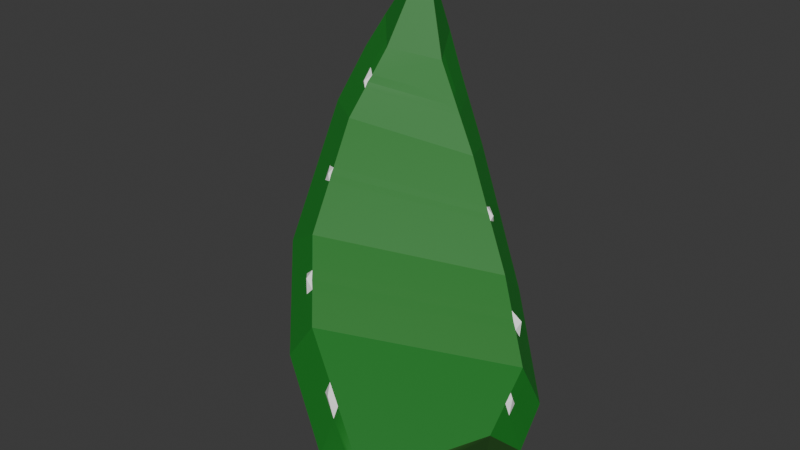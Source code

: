# Source: Leaf.blend  (saved by Blender 4.0.36; exported with 4.5.12 LTS)
import bpy
from mathutils import Matrix  # noqa: F401  (used for matrix-valued properties, if any)

bpy.ops.wm.read_factory_settings(use_empty=True)
scene = bpy.context.scene
scene.name = 'Scene'

# ---- collections
col_collection = bpy.data.collections.new('Collection'); scene.collection.children.link(col_collection)

# ---- materials (node trees are filled in below, after node groups)
mat_aloe_body = bpy.data.materials.new('Aloe_body')
mat_aloe_body.use_transparent_shadow = False
mat_aloe_body.diffuse_color = (0.02029, 0.09531, 0.0137, 1.0)
mat_aloe_leaves = bpy.data.materials.new('Aloe_leaves')
mat_aloe_leaves.use_transparent_shadow = False
mat_aloe_leaves.diffuse_color = (0.01123, 0.1916, 0.01709, 1.0)
mat_aloe_spike = bpy.data.materials.new('Aloe_spike')
mat_aloe_spike.use_transparent_shadow = False
mat_aloe_spike.diffuse_color = (1.0, 1.0, 1.0, 1.0)

# ---- material node trees
mat_aloe_body.use_nodes = True; mat_aloe_body.node_tree.nodes.clear()
_N = mat_aloe_body.node_tree.nodes; _L = mat_aloe_body.node_tree.links
n0 = _N.new('ShaderNodeBsdfPrincipled'); n0.name = 'Principled BSDF'; n0.location = (10, 300)
n0.inputs[0].default_value = (0.02029, 0.09531, 0.0137, 1.0)
n0.inputs[2].default_value = 0.6
n1 = _N.new('ShaderNodeOutputMaterial'); n1.name = 'Material Output'; n1.location = (320, 270)
_L.new(n0.outputs[0], n1.inputs[0])
n1.is_active_output = True
mat_aloe_leaves.use_nodes = True; mat_aloe_leaves.node_tree.nodes.clear()
_N = mat_aloe_leaves.node_tree.nodes; _L = mat_aloe_leaves.node_tree.links
n0 = _N.new('ShaderNodeBsdfPrincipled'); n0.name = 'Principled BSDF'; n0.location = (10, 300)
n0.inputs[0].default_value = (0.01123, 0.1916, 0.01709, 1.0)
n0.inputs[2].default_value = 0.6
n1 = _N.new('ShaderNodeOutputMaterial'); n1.name = 'Material Output'; n1.location = (320, 270)
_L.new(n0.outputs[0], n1.inputs[0])
n1.is_active_output = True
mat_aloe_spike.use_nodes = True; mat_aloe_spike.node_tree.nodes.clear()
_N = mat_aloe_spike.node_tree.nodes; _L = mat_aloe_spike.node_tree.links
n0 = _N.new('ShaderNodeBsdfPrincipled'); n0.name = 'Principled BSDF'; n0.location = (10, 300)
n0.inputs[0].default_value = (1.0, 1.0, 1.0, 1.0)
n0.inputs[2].default_value = 0.6
n1 = _N.new('ShaderNodeOutputMaterial'); n1.name = 'Material Output'; n1.location = (320, 270)
_L.new(n0.outputs[0], n1.inputs[0])
n1.is_active_output = True

# ---- world
world_world = bpy.data.worlds.new('World'); scene.world = world_world
world_world.use_nodes = True; world_world.node_tree.nodes.clear()
_N = world_world.node_tree.nodes; _L = world_world.node_tree.links
n0 = _N.new('ShaderNodeOutputWorld'); n0.name = 'World Output'; n0.location = (300, 300)
n1 = _N.new('ShaderNodeBackground'); n1.name = 'Background'; n1.location = (10, 300)
n1.inputs[0].default_value = (0.05088, 0.05088, 0.05088, 1.0)
_L.new(n1.outputs[0], n0.inputs[0])
n0.is_active_output = True
world_world.color = (0.05088, 0.05088, 0.05088)
world_world.use_sun_shadow = False
world_world.sun_shadow_jitter_overblur = 0.0

# ---- meshes
me_savanna_026_0_001 = bpy.data.meshes.new('Savanna.026_0.001')
me_savanna_026_0_001.from_pydata([(-0.01006, -0.03238, 0.02907), (-0.03283, -0.03714, 0.01621), (-0.0306, -0.0308, 0.00968), (-0.004567, -0.02587, 0.02576), (0.005813, -0.01396, 0.01189), (-0.0118, -0.01495, -0.00539), (-0.002847, -0.009477, -0.01037), (0.006853, -0.01171, 0.0067), (0.0009333, -0.02031, 0.02109), (-0.02563, -0.02514, 0.00415), (-0.02232, -0.02137, 0.0004596), (0.004593, -0.01661, 0.01799), (-0.03537, -0.05083, 0.02985), (-0.02315, -0.04804, 0.03609), (-0.02725, -0.05298, 0.038), (-0.03525, -0.05464, 0.03347), (-0.03525, -0.05464, 0.03347), (-0.02725, -0.05298, 0.038), (-0.03431, -0.06916, 0.04262), (-0.01403, -0.02598, 0.03374), (-0.008447, -0.01911, 0.03004), (-0.03453, -0.02418, 0.01412), (-0.03683, -0.03087, 0.02103), (0.002953, -0.006077, 0.01472), (0.004523, -0.003477, 0.00908), (-0.004637, -0.001037, -0.00825), (-0.0144, -0.007007, -0.00264), (-0.002707, -0.01313, 0.02482), (0.001113, -0.009147, 0.02133), (-0.02587, -0.01402, 0.00395), (-0.02933, -0.01808, 0.00802), (-0.03967, -0.04613, 0.03594), (-0.03868, -0.05067, 0.03918), (-0.03065, -0.04875, 0.04358), (-0.02742, -0.04313, 0.04205), (-0.03868, -0.05067, 0.03918), (-0.0343, -0.06399, 0.04278), (-0.03065, -0.04875, 0.04358), (-0.02483, -0.04637, 0.04223), (-0.01946, -0.03955, 0.03943), (-0.02086, -0.03439, 0.03829), (-0.02537, -0.04039, 0.04087), (-0.01125, -0.02962, 0.03422), (-0.004547, -0.02152, 0.02998), (-0.008447, -0.01911, 0.03004), (-0.01403, -0.02598, 0.03374), (0.002253, -0.01454, 0.02399), (0.006793, -0.009877, 0.02), (0.001113, -0.009147, 0.02133), (-0.002707, -0.01313, 0.02482), (0.008643, -0.006427, 0.01231), (0.004523, -0.003477, 0.00908), (0.002953, -0.006077, 0.01472), (-0.03431, -0.06916, 0.04262), (-0.03085, -0.05587, 0.0448), (-0.03065, -0.04875, 0.04358), (-0.0343, -0.06399, 0.04278), (-0.04209, -0.05299, 0.03602), (-0.04056, -0.05805, 0.0394), (-0.03868, -0.05067, 0.03918), (-0.03967, -0.04613, 0.03594), (-0.0321, -0.02296, 0.00604), (-0.03609, -0.02758, 0.01061), (-0.03453, -0.02418, 0.01412), (-0.03116, -0.02022, 0.01016), (-0.01654, -0.01003, -0.00639), (-0.02584, -0.01572, -0.00113), (-0.02587, -0.01402, 0.00395), (-0.01786, -0.009117, -0.0006604), (-0.03955, -0.03751, 0.02087), (-0.0422, -0.04512, 0.02872), (-0.03965, -0.03906, 0.0295), (-0.03743, -0.03261, 0.02283), (-0.04056, -0.05805, 0.0394), (-0.03431, -0.06916, 0.04262), (-0.0343, -0.06399, 0.04278), (-0.03868, -0.05067, 0.03918), (-0.03525, -0.05464, 0.03347), (-0.03431, -0.06916, 0.04262), (-0.04056, -0.05805, 0.0394), (-0.03656, -0.05549, 0.03494), (-0.03492, -0.03847, 0.01864), (-0.0372, -0.04496, 0.02533), (-0.0422, -0.04512, 0.02872), (-0.03955, -0.03751, 0.02087), (-0.01535, -0.01519, -0.00431), (-0.02319, -0.01998, 6.961e-05), (-0.02584, -0.01572, -0.00113), (-0.01654, -0.01003, -0.00639), (-0.02854, -0.0261, 0.00607), (-0.03196, -0.03, 0.00991), (-0.03609, -0.02758, 0.01061), (-0.0321, -0.02296, 0.00604), (-0.03703, -0.05137, 0.03137), (-0.03656, -0.05549, 0.03494), (-0.04056, -0.05805, 0.0394), (-0.04209, -0.05299, 0.03602), (-0.03431, -0.06916, 0.04262), (-0.02725, -0.05298, 0.038), (-0.02814, -0.05369, 0.03968), (-0.03085, -0.05587, 0.0448), (0.001263, -0.01888, 0.02181), (0.005143, -0.01494, 0.01849), (0.006793, -0.009877, 0.02), (0.002253, -0.01454, 0.02399), (-0.01035, -0.0317, 0.03034), (-0.004567, -0.02479, 0.0268), (-0.004547, -0.02152, 0.02998), (-0.01125, -0.02962, 0.03422), (-0.02207, -0.04582, 0.03691), (-0.01744, -0.04016, 0.03469), (-0.01946, -0.03955, 0.03943), (-0.02483, -0.04637, 0.04223), (0.005143, -0.01494, 0.01849), (0.006103, -0.01296, 0.01395), (0.008083, -0.007467, 0.01462), (0.006793, -0.009877, 0.02), (0.006103, -0.01296, 0.01395), (0.006293, -0.01256, 0.01303), (0.008343, -0.006977, 0.01354), (0.008083, -0.007467, 0.01462), (0.006293, -0.01256, 0.01303), (0.006513, -0.0121, 0.01199), (0.008643, -0.006427, 0.01231), (0.008343, -0.006977, 0.01354), (-0.002437, -0.007297, -0.01153), (-0.01198, -0.01313, -0.0062), (-0.01253, -0.007587, -0.00866), (-0.004405, -0.003942, -0.01542), (-0.01198, -0.01313, -0.0062), (-0.01378, -0.01423, -0.00519), (-0.01466, -0.008887, -0.00745), (-0.01253, -0.007587, -0.00866), (-0.01378, -0.01423, -0.00519), (-0.01535, -0.01519, -0.00431), (-0.01654, -0.01003, -0.00639), (-0.01466, -0.008887, -0.00745), (-0.004405, -0.003942, -0.01542), (-0.01253, -0.007587, -0.00866), (-0.0144, -0.007007, -0.00264), (-0.004637, -0.001037, -0.00825), (-0.01253, -0.007587, -0.00866), (-0.01466, -0.008887, -0.00745), (-0.01624, -0.008127, -0.00159), (-0.0144, -0.007007, -0.00264), (-0.01466, -0.008887, -0.00745), (-0.01654, -0.01003, -0.00639), (-0.01786, -0.009117, -0.0006604), (-0.01624, -0.008127, -0.00159), (0.006793, -0.009877, 0.02), (0.008083, -0.007467, 0.01462), (0.002403, -0.007007, 0.01671), (0.001113, -0.009147, 0.02133), (0.008083, -0.007467, 0.01462), (0.008343, -0.006977, 0.01354), (0.002663, -0.006567, 0.01578), (0.002403, -0.007007, 0.01671), (0.008343, -0.006977, 0.01354), (0.008643, -0.006427, 0.01231), (0.002953, -0.006077, 0.01472), (0.002663, -0.006567, 0.01578), (0.001113, -0.009147, 0.02133), (0.002403, -0.007007, 0.01671), (-0.01786, -0.009117, -0.0006604), (-0.02587, -0.01402, 0.00395), (0.002403, -0.007007, 0.01671), (0.002663, -0.006567, 0.01578), (-0.01624, -0.008127, -0.00159), (-0.01786, -0.009117, -0.0006604), (0.002663, -0.006567, 0.01578), (0.002953, -0.006077, 0.01472), (-0.0144, -0.007007, -0.00264), (-0.01624, -0.008127, -0.00159), (0.004593, -0.01661, 0.01799), (-0.02232, -0.02137, 0.0004596), (-0.01497, -0.01688, -0.00363), (0.005443, -0.01476, 0.01372), (0.005443, -0.01476, 0.01372), (-0.01497, -0.01688, -0.00363), (-0.01307, -0.01572, -0.00468), (0.005663, -0.01431, 0.01269), (-0.004567, -0.02479, 0.0268), (-0.0007867, -0.02096, 0.02356), (-0.0001267, -0.01699, 0.02609), (-0.004547, -0.02152, 0.02998), (-0.0007867, -0.02096, 0.02356), (0.0002933, -0.01987, 0.02264), (0.001123, -0.0157, 0.02499), (-0.0001267, -0.01699, 0.02609), (0.0002933, -0.01987, 0.02264), (0.001263, -0.01888, 0.02181), (0.002253, -0.01454, 0.02399), (0.001123, -0.0157, 0.02499), (-0.02319, -0.01998, 6.961e-05), (-0.02669, -0.02399, 0.004), (-0.02994, -0.02046, 0.00356), (-0.02584, -0.01572, -0.00113), (-0.02669, -0.02399, 0.004), (-0.02757, -0.02499, 0.00499), (-0.03096, -0.02165, 0.00474), (-0.02994, -0.02046, 0.00356), (-0.02757, -0.02499, 0.00499), (-0.02854, -0.0261, 0.00607), (-0.0321, -0.02296, 0.00604), (-0.03096, -0.02165, 0.00474), (-0.02584, -0.01572, -0.00113), (-0.02994, -0.02046, 0.00356), (-0.02933, -0.01808, 0.00802), (-0.02587, -0.01402, 0.00395), (-0.02994, -0.02046, 0.00356), (-0.03096, -0.02165, 0.00474), (-0.0302, -0.0191, 0.00904), (-0.02933, -0.01808, 0.00802), (-0.03096, -0.02165, 0.00474), (-0.0321, -0.02296, 0.00604), (-0.03116, -0.02022, 0.01016), (-0.0302, -0.0191, 0.00904), (-0.004547, -0.02152, 0.02998), (-0.0001267, -0.01699, 0.02609), (-0.004727, -0.01523, 0.02665), (-0.008447, -0.01911, 0.03004), (-0.0001267, -0.01699, 0.02609), (0.001123, -0.0157, 0.02499), (-0.003667, -0.01413, 0.02569), (-0.004727, -0.01523, 0.02665), (0.001123, -0.0157, 0.02499), (0.002253, -0.01454, 0.02399), (-0.002707, -0.01313, 0.02482), (-0.003667, -0.01413, 0.02569), (-0.008447, -0.01911, 0.03004), (-0.004727, -0.01523, 0.02665), (-0.03116, -0.02022, 0.01016), (-0.03453, -0.02418, 0.01412), (-0.004727, -0.01523, 0.02665), (-0.003667, -0.01413, 0.02569), (-0.0302, -0.0191, 0.00904), (-0.03116, -0.02022, 0.01016), (-0.003667, -0.01413, 0.02569), (-0.002707, -0.01313, 0.02482), (-0.02933, -0.01808, 0.00802), (-0.0302, -0.0191, 0.00904), (-0.004567, -0.02587, 0.02576), (-0.0306, -0.0308, 0.00968), (-0.02737, -0.02713, 0.00609), (-0.0009967, -0.02226, 0.02273), (-0.0009967, -0.02226, 0.02273), (-0.02737, -0.02713, 0.00609), (-0.02652, -0.02616, 0.00506), (-0.0001167, -0.02127, 0.02191), (-0.01744, -0.04016, 0.03469), (-0.01186, -0.0335, 0.03127), (-0.01299, -0.03173, 0.03533), (-0.01946, -0.03955, 0.03943), (-0.01186, -0.0335, 0.03127), (-0.01103, -0.0325, 0.03076), (-0.01203, -0.03056, 0.03472), (-0.01299, -0.03173, 0.03533), (-0.01103, -0.0325, 0.03076), (-0.01035, -0.0317, 0.03034), (-0.01125, -0.02962, 0.03422), (-0.01203, -0.03056, 0.03472), (-0.03196, -0.03, 0.00991), (-0.03431, -0.03672, 0.01683), (-0.03883, -0.03546, 0.01874), (-0.03609, -0.02758, 0.01061), (-0.03431, -0.03672, 0.01683), (-0.03459, -0.03751, 0.01764), (-0.03915, -0.03638, 0.01969), (-0.03883, -0.03546, 0.01874), (-0.03459, -0.03751, 0.01764), (-0.03492, -0.03847, 0.01864), (-0.03955, -0.03751, 0.02087), (-0.03915, -0.03638, 0.01969), (-0.03609, -0.02758, 0.01061), (-0.03883, -0.03546, 0.01874), (-0.03683, -0.03087, 0.02103), (-0.03453, -0.02418, 0.01412), (-0.03883, -0.03546, 0.01874), (-0.03915, -0.03638, 0.01969), (-0.0371, -0.03165, 0.02184), (-0.03683, -0.03087, 0.02103), (-0.03915, -0.03638, 0.01969), (-0.03955, -0.03751, 0.02087), (-0.03743, -0.03261, 0.02283), (-0.0371, -0.03165, 0.02184), (-0.01946, -0.03955, 0.03943), (-0.01299, -0.03173, 0.03533), (-0.01548, -0.02776, 0.03471), (-0.02086, -0.03439, 0.03829), (-0.01299, -0.03173, 0.03533), (-0.01203, -0.03056, 0.03472), (-0.01468, -0.02678, 0.03418), (-0.01548, -0.02776, 0.03471), (-0.01203, -0.03056, 0.03472), (-0.01125, -0.02962, 0.03422), (-0.01403, -0.02598, 0.03374), (-0.01468, -0.02678, 0.03418), (-0.02086, -0.03439, 0.03829), (-0.01548, -0.02776, 0.03471), (-0.03743, -0.03261, 0.02283), (-0.03965, -0.03906, 0.0295), (-0.01548, -0.02776, 0.03471), (-0.01468, -0.02678, 0.03418), (-0.0371, -0.03165, 0.02184), (-0.03743, -0.03261, 0.02283), (-0.01468, -0.02678, 0.03418), (-0.01403, -0.02598, 0.03374), (-0.03683, -0.03087, 0.02103), (-0.0371, -0.03165, 0.02184), (-0.01678, -0.04036, 0.03313), (-0.03556, -0.04491, 0.02421), (-0.03341, -0.03879, 0.01791), (-0.01149, -0.03408, 0.02993), (-0.01149, -0.03408, 0.02993), (-0.03341, -0.03879, 0.01791), (-0.03314, -0.03802, 0.01701), (-0.01073, -0.0331, 0.02951), (-0.02814, -0.05369, 0.03968), (-0.02417, -0.0484, 0.03792), (-0.02728, -0.04948, 0.04351), (-0.03085, -0.05587, 0.0448), (-0.02417, -0.0484, 0.03792), (-0.02297, -0.04693, 0.03735), (-0.02589, -0.04771, 0.04278), (-0.02728, -0.04948, 0.04351), (-0.02297, -0.04693, 0.03735), (-0.02207, -0.04582, 0.03691), (-0.02483, -0.04637, 0.04223), (-0.02589, -0.04771, 0.04278), (-0.0372, -0.04496, 0.02533), (-0.03708, -0.04936, 0.02948), (-0.04213, -0.05052, 0.03374), (-0.0422, -0.04512, 0.02872), (-0.03708, -0.04936, 0.02948), (-0.03706, -0.05022, 0.03029), (-0.04211, -0.05158, 0.03472), (-0.04213, -0.05052, 0.03374), (-0.03706, -0.05022, 0.03029), (-0.03703, -0.05137, 0.03137), (-0.04209, -0.05299, 0.03602), (-0.04211, -0.05158, 0.03472), (-0.0422, -0.04512, 0.02872), (-0.04213, -0.05052, 0.03374), (-0.03966, -0.04391, 0.03392), (-0.03965, -0.03906, 0.0295), (-0.04213, -0.05052, 0.03374), (-0.04211, -0.05158, 0.03472), (-0.03966, -0.04486, 0.03479), (-0.03966, -0.04391, 0.03392), (-0.04211, -0.05158, 0.03472), (-0.04209, -0.05299, 0.03602), (-0.03967, -0.04613, 0.03594), (-0.03966, -0.04486, 0.03479), (-0.03085, -0.05587, 0.0448), (-0.02728, -0.04948, 0.04351), (-0.02742, -0.04313, 0.04205), (-0.03065, -0.04875, 0.04358), (-0.02728, -0.04948, 0.04351), (-0.02589, -0.04771, 0.04278), (-0.02625, -0.04157, 0.04138), (-0.02742, -0.04313, 0.04205), (-0.02589, -0.04771, 0.04278), (-0.02483, -0.04637, 0.04223), (-0.02537, -0.04039, 0.04087), (-0.02625, -0.04157, 0.04138), (-0.03965, -0.03906, 0.0295), (-0.03966, -0.04391, 0.03392), (-0.02537, -0.04039, 0.04087), (-0.02086, -0.03439, 0.03829), (-0.03966, -0.04391, 0.03392), (-0.03966, -0.04486, 0.03479), (-0.02625, -0.04157, 0.04138), (-0.02537, -0.04039, 0.04087), (-0.03966, -0.04486, 0.03479), (-0.03967, -0.04613, 0.03594), (-0.02742, -0.04313, 0.04205), (-0.02625, -0.04157, 0.04138), (-0.03556, -0.04491, 0.02421), (-0.01678, -0.04036, 0.03313), (-0.02116, -0.04564, 0.03516), (-0.03543, -0.04898, 0.02808), (-0.03543, -0.04898, 0.02808), (-0.02116, -0.04564, 0.03516), (-0.02202, -0.04667, 0.03556), (-0.03547, -0.0499, 0.0288), (-0.03556, -0.04491, 0.02421), (-0.03543, -0.04898, 0.02808), (-0.03708, -0.04936, 0.02948), (-0.0372, -0.04496, 0.02533), (-0.02202, -0.04667, 0.03556), (-0.02116, -0.04564, 0.03516), (-0.02207, -0.04582, 0.03691), (-0.02297, -0.04693, 0.03735), (-0.02315, -0.04804, 0.03609), (-0.02202, -0.04667, 0.03556), (-0.02297, -0.04693, 0.03735), (-0.02417, -0.0484, 0.03792), (-0.02725, -0.05298, 0.038), (-0.02315, -0.04804, 0.03609), (-0.02417, -0.0484, 0.03792), (-0.02814, -0.05369, 0.03968), (-0.0306, -0.0308, 0.00968), (-0.03283, -0.03714, 0.01621), (-0.03431, -0.03672, 0.01683), (-0.03196, -0.03, 0.00991), (-0.01678, -0.04036, 0.03313), (-0.01149, -0.03408, 0.02993), (-0.01186, -0.0335, 0.03127), (-0.01744, -0.04016, 0.03469), (-0.02232, -0.02137, 0.0004596), (-0.02563, -0.02514, 0.00415), (-0.02669, -0.02399, 0.004), (-0.02319, -0.01998, 6.961e-05), (-0.004567, -0.02587, 0.02576), (-0.0009967, -0.02226, 0.02273), (-0.0007867, -0.02096, 0.02356), (-0.004567, -0.02479, 0.0268), (-0.002847, -0.009477, -0.01037), (-0.0118, -0.01495, -0.00539), (-0.01198, -0.01313, -0.0062), (-0.002437, -0.007297, -0.01153), (0.004593, -0.01661, 0.01799), (0.005443, -0.01476, 0.01372), (0.006103, -0.01296, 0.01395), (0.005143, -0.01494, 0.01849), (-0.02116, -0.04564, 0.03516), (-0.01678, -0.04036, 0.03313), (-0.01744, -0.04016, 0.03469), (-0.02207, -0.04582, 0.03691), (-0.01006, -0.03238, 0.02907), (-0.004567, -0.02587, 0.02576), (-0.004567, -0.02479, 0.0268), (-0.01035, -0.0317, 0.03034), (0.0009333, -0.02031, 0.02109), (0.004593, -0.01661, 0.01799), (0.005143, -0.01494, 0.01849), (0.001263, -0.01888, 0.02181), (-0.03537, -0.05083, 0.02985), (-0.03525, -0.05464, 0.03347), (-0.03656, -0.05549, 0.03494), (-0.03703, -0.05137, 0.03137), (-0.02737, -0.02713, 0.00609), (-0.0306, -0.0308, 0.00968), (-0.03196, -0.03, 0.00991), (-0.02854, -0.0261, 0.00607), (-0.01497, -0.01688, -0.00363), (-0.02232, -0.02137, 0.0004596), (-0.02319, -0.01998, 6.961e-05), (-0.01535, -0.01519, -0.00431), (-0.03341, -0.03879, 0.01791), (-0.03556, -0.04491, 0.02421), (-0.0372, -0.04496, 0.02533), (-0.03492, -0.03847, 0.01864), (-0.03537, -0.05083, 0.02985), (-0.03547, -0.0499, 0.0288), (-0.02202, -0.04667, 0.03556), (-0.02315, -0.04804, 0.03609), (-0.01006, -0.03238, 0.02907), (-0.01073, -0.0331, 0.02951), (-0.03314, -0.03802, 0.01701), (-0.03283, -0.03714, 0.01621), (0.0009333, -0.02031, 0.02109), (-0.0001167, -0.02127, 0.02191), (-0.02652, -0.02616, 0.00506), (-0.02563, -0.02514, 0.00415), (0.005813, -0.01396, 0.01189), (0.005663, -0.01431, 0.01269), (-0.01307, -0.01572, -0.00468), (-0.0118, -0.01495, -0.00539), (0.006183, -0.01427, 0.01318), (0.005663, -0.01431, 0.01269), (0.005813, -0.01396, 0.01189), (0.0009633, -0.02107, 0.0226), (-0.0001167, -0.02127, 0.02191), (0.0009333, -0.02031, 0.02109), (-0.0101, -0.03296, 0.02986), (-0.01073, -0.0331, 0.02951), (-0.01006, -0.03238, 0.02907), (-0.03601, -0.05003, 0.02853), (-0.03547, -0.0499, 0.0288), (-0.03537, -0.05083, 0.02985), (-0.03601, -0.05003, 0.02853), (-0.03703, -0.05137, 0.03137), (-0.03706, -0.05022, 0.03029), (-0.03543, -0.04898, 0.02808), (-0.03601, -0.05003, 0.02853), (-0.03708, -0.04936, 0.02948), (-0.03356, -0.03811, 0.01678), (-0.03492, -0.03847, 0.01864), (-0.03459, -0.03751, 0.01764), (-0.03283, -0.03714, 0.01621), (-0.03356, -0.03811, 0.01678), (-0.03431, -0.03672, 0.01683), (-0.0101, -0.03296, 0.02986), (-0.01006, -0.03238, 0.02907), (-0.01035, -0.0317, 0.03034), (-0.01149, -0.03408, 0.02993), (-0.0101, -0.03296, 0.02986), (-0.01186, -0.0335, 0.03127), (-0.02725, -0.0263, 0.0046), (-0.02737, -0.02713, 0.00609), (-0.02854, -0.0261, 0.00607), (-0.02563, -0.02514, 0.00415), (-0.02725, -0.0263, 0.0046), (-0.02669, -0.02399, 0.004), (0.0009633, -0.02107, 0.0226), (0.0009333, -0.02031, 0.02109), (0.001263, -0.01888, 0.02181), (-0.0009967, -0.02226, 0.02273), (0.0009633, -0.02107, 0.0226), (-0.0007867, -0.02096, 0.02356), (-0.01382, -0.01578, -0.00539), (-0.01497, -0.01688, -0.00363), (-0.01535, -0.01519, -0.00431), (-0.0118, -0.01495, -0.00539), (-0.01382, -0.01578, -0.00539), (-0.01198, -0.01313, -0.0062), (0.006183, -0.01427, 0.01318), (0.005813, -0.01396, 0.01189), (0.006513, -0.0121, 0.01199), (0.005443, -0.01476, 0.01372), (0.006183, -0.01427, 0.01318), (0.006103, -0.01296, 0.01395), (-0.03703, -0.05137, 0.03137), (-0.03601, -0.05003, 0.02853), (-0.03537, -0.05083, 0.02985), (-0.03708, -0.04936, 0.02948), (-0.03601, -0.05003, 0.02853), (-0.03706, -0.05022, 0.03029), (-0.03547, -0.0499, 0.0288), (-0.03601, -0.05003, 0.02853), (-0.03543, -0.04898, 0.02808), (-0.03492, -0.03847, 0.01864), (-0.03356, -0.03811, 0.01678), (-0.03341, -0.03879, 0.01791), (-0.03431, -0.03672, 0.01683), (-0.03356, -0.03811, 0.01678), (-0.03459, -0.03751, 0.01764), (-0.03283, -0.03714, 0.01621), (-0.03314, -0.03802, 0.01701), (-0.03356, -0.03811, 0.01678), (-0.03314, -0.03802, 0.01701), (-0.03341, -0.03879, 0.01791), (-0.03356, -0.03811, 0.01678), (-0.01073, -0.0331, 0.02951), (-0.0101, -0.03296, 0.02986), (-0.01149, -0.03408, 0.02993), (-0.01035, -0.0317, 0.03034), (-0.01103, -0.0325, 0.03076), (-0.0101, -0.03296, 0.02986), (-0.01186, -0.0335, 0.03127), (-0.0101, -0.03296, 0.02986), (-0.01103, -0.0325, 0.03076), (-0.02652, -0.02616, 0.00506), (-0.02737, -0.02713, 0.00609), (-0.02725, -0.0263, 0.0046), (-0.02563, -0.02514, 0.00415), (-0.02652, -0.02616, 0.00506), (-0.02725, -0.0263, 0.0046), (-0.02854, -0.0261, 0.00607), (-0.02757, -0.02499, 0.00499), (-0.02725, -0.0263, 0.0046), (-0.02669, -0.02399, 0.004), (0.001263, -0.01888, 0.02181), (0.0002933, -0.01987, 0.02264), (0.0009633, -0.02107, 0.0226), (-0.0007867, -0.02096, 0.02356), (0.0009633, -0.02107, 0.0226), (0.0002933, -0.01987, 0.02264), (-0.0001167, -0.02127, 0.02191), (0.0009633, -0.02107, 0.0226), (-0.0009967, -0.02226, 0.02273), (-0.01307, -0.01572, -0.00468), (-0.01497, -0.01688, -0.00363), (-0.01382, -0.01578, -0.00539), (-0.0118, -0.01495, -0.00539), (-0.01307, -0.01572, -0.00468), (-0.01382, -0.01578, -0.00539), (-0.01535, -0.01519, -0.00431), (-0.01378, -0.01423, -0.00519), (-0.01382, -0.01578, -0.00539), (-0.01198, -0.01313, -0.0062), (-0.01382, -0.01578, -0.00539), (-0.01378, -0.01423, -0.00519), (0.006513, -0.0121, 0.01199), (0.006293, -0.01256, 0.01303), (0.006183, -0.01427, 0.01318), (0.006103, -0.01296, 0.01395), (0.006183, -0.01427, 0.01318), (0.006293, -0.01256, 0.01303), (0.005663, -0.01431, 0.01269), (0.006183, -0.01427, 0.01318), (0.005443, -0.01476, 0.01372)], [], [(16, 17, 18), (35, 36, 37), (0, 1, 2), (0, 2, 3), (4, 5, 6), (4, 6, 7), (8, 9, 10), (8, 10, 11), (12, 13, 14), (12, 14, 15), (19, 20, 21), (19, 21, 22), (23, 24, 25), (23, 25, 26), (27, 28, 29), (27, 29, 30), (31, 32, 33), (31, 33, 34), (38, 39, 40), (38, 40, 41), (42, 43, 44), (42, 44, 45), (46, 47, 48), (46, 48, 49), (50, 51, 52), (53, 54, 55), (53, 55, 56), (57, 58, 59), (57, 59, 60), (61, 62, 63), (61, 63, 64), (65, 66, 67), (65, 67, 68), (69, 70, 71), (69, 71, 72), (73, 74, 75), (73, 75, 76), (77, 78, 79), (77, 79, 80), (81, 82, 83), (81, 83, 84), (85, 86, 87), (85, 87, 88), (89, 90, 91), (89, 91, 92), (93, 94, 95), (93, 95, 96), (97, 98, 99), (97, 99, 100), (101, 102, 103), (101, 103, 104), (105, 106, 107), (105, 107, 108), (109, 110, 111), (109, 111, 112), (113, 114, 115), (113, 115, 116), (117, 118, 119), (117, 119, 120), (121, 122, 123), (121, 123, 124), (125, 126, 127), (125, 127, 128), (129, 130, 131), (129, 131, 132), (133, 134, 135), (133, 135, 136), (137, 138, 139), (137, 139, 140), (141, 142, 143), (141, 143, 144), (145, 146, 147), (145, 147, 148), (149, 150, 151), (149, 151, 152), (153, 154, 155), (153, 155, 156), (157, 158, 159), (157, 159, 160), (161, 162, 163), (161, 163, 164), (165, 166, 167), (165, 167, 168), (169, 170, 171), (169, 171, 172), (173, 174, 175), (173, 175, 176), (177, 178, 179), (177, 179, 180), (181, 182, 183), (181, 183, 184), (185, 186, 187), (185, 187, 188), (189, 190, 191), (189, 191, 192), (193, 194, 195), (193, 195, 196), (197, 198, 199), (197, 199, 200), (201, 202, 203), (201, 203, 204), (205, 206, 207), (205, 207, 208), (209, 210, 211), (209, 211, 212), (213, 214, 215), (213, 215, 216), (217, 218, 219), (217, 219, 220), (221, 222, 223), (221, 223, 224), (225, 226, 227), (225, 227, 228), (229, 230, 231), (229, 231, 232), (233, 234, 235), (233, 235, 236), (237, 238, 239), (237, 239, 240), (241, 242, 243), (241, 243, 244), (245, 246, 247), (245, 247, 248), (249, 250, 251), (249, 251, 252), (253, 254, 255), (253, 255, 256), (257, 258, 259), (257, 259, 260), (261, 262, 263), (261, 263, 264), (265, 266, 267), (265, 267, 268), (269, 270, 271), (269, 271, 272), (273, 274, 275), (273, 275, 276), (277, 278, 279), (277, 279, 280), (281, 282, 283), (281, 283, 284), (285, 286, 287), (285, 287, 288), (289, 290, 291), (289, 291, 292), (293, 294, 295), (293, 295, 296), (297, 298, 299), (297, 299, 300), (301, 302, 303), (301, 303, 304), (305, 306, 307), (305, 307, 308), (309, 310, 311), (309, 311, 312), (313, 314, 315), (313, 315, 316), (317, 318, 319), (317, 319, 320), (321, 322, 323), (321, 323, 324), (325, 326, 327), (325, 327, 328), (329, 330, 331), (329, 331, 332), (333, 334, 335), (333, 335, 336), (337, 338, 339), (337, 339, 340), (341, 342, 343), (341, 343, 344), (345, 346, 347), (345, 347, 348), (349, 350, 351), (349, 351, 352), (353, 354, 355), (353, 355, 356), (357, 358, 359), (357, 359, 360), (361, 362, 363), (361, 363, 364), (365, 366, 367), (365, 367, 368), (369, 370, 371), (369, 371, 372), (373, 374, 375), (373, 375, 376), (377, 378, 379), (377, 379, 380), (381, 382, 383), (381, 383, 384), (385, 386, 387), (385, 387, 388), (389, 390, 391), (389, 391, 392), (393, 394, 395), (393, 395, 396), (397, 398, 399), (397, 399, 400), (401, 402, 403), (401, 403, 404), (405, 406, 407), (405, 407, 408), (409, 410, 411), (409, 411, 412), (413, 414, 415), (413, 415, 416), (417, 418, 419), (417, 419, 420), (421, 422, 423), (421, 423, 424), (425, 426, 427), (425, 427, 428), (429, 430, 431), (429, 431, 432), (433, 434, 435), (433, 435, 436), (437, 438, 439), (437, 439, 440), (441, 442, 443), (441, 443, 444), (445, 446, 447), (445, 447, 448), (449, 450, 451), (449, 451, 452), (453, 454, 455), (453, 455, 456), (457, 458, 459), (457, 459, 460), (461, 462, 463), (461, 463, 464), (465, 466, 467), (465, 467, 468), (469, 470, 471), (472, 473, 474), (475, 476, 477), (478, 479, 480), (481, 482, 483), (484, 485, 486), (487, 488, 489), (490, 491, 492), (493, 494, 495), (496, 497, 498), (499, 500, 501), (502, 503, 504), (505, 506, 507), (508, 509, 510), (511, 512, 513), (514, 515, 516), (517, 518, 519), (520, 521, 522), (523, 524, 525), (526, 527, 528), (529, 530, 531), (532, 533, 534), (535, 536, 537), (538, 539, 540), (541, 542, 543), (544, 545, 546), (547, 548, 549), (550, 551, 552), (553, 554, 555), (556, 557, 558), (559, 560, 561), (562, 561, 560), (563, 564, 565), (566, 567, 568), (569, 570, 571), (572, 573, 574), (575, 576, 577), (578, 579, 580), (581, 582, 583), (584, 585, 586), (587, 588, 589), (590, 591, 592), (7, 158, 584, 518), (140, 420, 137), (420, 7, 417), (7, 51, 158), (140, 7, 420), (7, 140, 51)])
me_savanna_026_0_001.polygons.foreach_set('use_smooth', [0, 1, 1, 1, 1, 1, 1, 1, 1, 1, 1, 1, 1, 1, 1, 1, 1, 1, 1, 1, 1, 1, 1, 1, 1, 1, 1, 1, 1, 1, 1, 1, 1, 1, 1, 1, 1, 1, 1, 1, 1, 1, 1, 1, 1, 1, 1, 1, 1, 1, 1, 1, 1, 1, 1, 1, 1, 1, 1, 1, 1, 1, 1, 1, 1, 1, 1, 1, 1, 1, 1, 1, 1, 1, 1, 1, 1, 1, 1, 1, 1, 1, 1, 1, 1, 1, 1, 1, 1, 1, 1, 1, 1, 1, 1, 1, 1, 1, 1, 1, 1, 1, 1, 0, 1, 1, 1, 1, 1, 1, 1, 1, 1, 1, 1, 1, 1, 1, 1, 1, 1, 1, 1, 1, 1, 1, 1, 1, 1, 1, 1, 1, 1, 1, 1, 1, 1, 1, 1, 1, 1, 1, 1, 1, 1, 1, 1, 1, 1, 1, 1, 1, 1, 1, 1, 1, 1, 1, 1, 1, 1, 1, 1, 1, 1, 1, 1, 1, 1, 1, 1, 1, 1, 1, 1, 1, 1, 1, 1, 1, 1, 1, 1, 1, 1, 1, 1, 1, 1, 1, 1, 1, 1, 1, 1, 1, 1, 1, 1, 1, 1, 1, 1, 1, 1, 1, 1, 1, 1, 1, 1, 1, 1, 1, 1, 1, 1, 1, 1, 1, 1, 1, 1, 1, 1, 1, 1, 1, 1, 1, 1, 1, 1, 1, 0, 1, 1, 1, 1, 1, 1, 1, 1, 1, 1, 1, 1, 1, 1, 1, 1, 1, 1, 1, 1, 1, 1, 1, 1, 1, 1, 1, 1, 1, 1, 1, 1, 0, 1, 1, 1, 1, 1, 1, 1, 0, 1, 1, 0, 1, 0])
me_savanna_026_0_001.polygons.foreach_set('material_index', [1, 1, 1, 1, 1, 1, 1, 1, 1, 1, 1, 1, 1, 1, 1, 1, 1, 1, 1, 1, 1, 1, 1, 1, 1, 1, 1, 1, 1, 1, 1, 1, 1, 1, 1, 1, 1, 1, 1, 1, 1, 1, 1, 1, 1, 1, 1, 1, 1, 1, 1, 1, 1, 1, 1, 1, 1, 1, 1, 1, 1, 1, 1, 1, 1, 1, 1, 1, 1, 1, 1, 1, 1, 1, 1, 1, 1, 1, 1, 1, 1, 1, 1, 1, 1, 1, 1, 1, 1, 1, 1, 1, 1, 1, 1, 1, 1, 1, 1, 1, 1, 1, 1, 1, 1, 1, 1, 1, 1, 1, 1, 1, 1, 1, 1, 1, 1, 1, 1, 1, 1, 1, 1, 1, 1, 1, 1, 1, 1, 1, 1, 1, 1, 1, 1, 1, 1, 1, 1, 1, 1, 1, 1, 1, 1, 1, 1, 1, 1, 1, 1, 1, 1, 1, 1, 1, 1, 1, 1, 1, 1, 1, 1, 1, 1, 1, 1, 1, 1, 1, 1, 1, 1, 1, 1, 1, 1, 1, 1, 1, 1, 1, 1, 1, 1, 1, 1, 1, 1, 1, 1, 1, 1, 1, 1, 1, 1, 1, 1, 1, 1, 1, 1, 1, 1, 1, 1, 1, 1, 1, 1, 1, 1, 1, 1, 1, 1, 1, 1, 1, 1, 1, 1, 1, 1, 1, 1, 1, 1, 1, 1, 1, 1, 2, 2, 2, 2, 2, 2, 2, 2, 2, 2, 2, 2, 2, 2, 2, 2, 2, 2, 2, 2, 2, 2, 2, 2, 2, 2, 2, 2, 2, 2, 2, 2, 2, 2, 2, 2, 2, 2, 2, 2, 2, 2, 1, 0, 0, 0, 0, 0])
me_savanna_026_0_001.materials.append(mat_aloe_body)
me_savanna_026_0_001.materials.append(mat_aloe_leaves)
me_savanna_026_0_001.materials.append(mat_aloe_spike)
me_savanna_026_0_001.update()
me_savanna_026_0_001.normals_split_custom_set([tuple(v) for v in zip(*[iter([0.5104, -0.4346, -0.7421, 0.5104, -0.4346, -0.7421, 0.5104, -0.4346, -0.7421, -0.4925, 0.07244, 0.8673, -0.4925, 0.07244, 0.8673, -0.492, 0.07247, 0.8676, 0.4631, -0.6971, -0.5473, 0.4631, -0.6971, -0.5473, 0.4631, -0.6971, -0.5473, 0.4631, -0.6971, -0.5473, 0.4631, -0.6971, -0.5473, 0.4631, -0.6971, -0.5473, 0.3573, -0.8789, -0.3159, 0.3574, -0.8789, -0.3159, 0.3576, -0.8788, -0.316, 0.3573, -0.8789, -0.3159, 0.3576, -0.8788, -0.316, 0.3574, -0.8789, -0.3159, 0.4241, -0.7933, -0.4368, 0.4241, -0.7933, -0.4369, 0.4241, -0.7933, -0.4368, 0.4241, -0.7933, -0.4368, 0.4241, -0.7933, -0.4368, 0.4241, -0.7933, -0.4368, 0.4693, -0.6127, -0.6359, 0.449, -0.629, -0.6346, 0.4744, -0.6187, -0.6263, 0.4693, -0.6127, -0.6359, 0.4744, -0.6187, -0.6263, 0.5067, -0.5771, -0.6405, -0.4625, 0.6978, 0.547, -0.4625, 0.6977, 0.547, -0.4625, 0.6977, 0.547, -0.4625, 0.6978, 0.547, -0.4625, 0.6977, 0.547, -0.4625, 0.6978, 0.547, -0.3575, 0.8806, 0.3109, -0.3437, 0.886, 0.3114, -0.358, 0.8803, 0.3114, -0.3575, 0.8806, 0.3109, -0.358, 0.8803, 0.3114, -0.3605, 0.8794, 0.3109, -0.4239, 0.7933, 0.437, -0.4241, 0.7932, 0.4371, -0.4239, 0.7933, 0.4369, -0.4239, 0.7933, 0.437, -0.4239, 0.7933, 0.4369, -0.4239, 0.7933, 0.437, -0.494, 0.4566, 0.74, -0.494, 0.4566, 0.74, -0.494, 0.4566, 0.74, -0.494, 0.4566, 0.74, -0.494, 0.4566, 0.74, -0.4939, 0.4566, 0.7399, 0.1955, 0.2475, 0.9489, 0.1955, 0.2475, 0.9489, 0.1955, 0.2476, 0.949, 0.1955, 0.2475, 0.9489, 0.1955, 0.2476, 0.949, 0.1955, 0.2475, 0.9489, 0.222, 0.3094, 0.9246, 0.222, 0.3095, 0.9246, 0.222, 0.3095, 0.9246, 0.222, 0.3094, 0.9246, 0.222, 0.3095, 0.9246, 0.222, 0.3095, 0.9246, 0.2649, 0.471, 0.8414, 0.2649, 0.471, 0.8414, 0.2647, 0.4711, 0.8414, 0.2649, 0.471, 0.8414, 0.2647, 0.4711, 0.8414, 0.2649, 0.471, 0.8414, 0.2556, 0.8533, 0.4544, 0.2559, 0.8533, 0.4542, 0.2558, 0.8533, 0.4544, -0.634, 0.07768, 0.7694, -0.634, 0.07768, 0.7694, -0.634, 0.07768, 0.7694, -0.634, 0.07768, 0.7694, -0.634, 0.07768, 0.7694, -0.634, 0.07763, 0.7694, -0.7422, 0.2377, 0.6266, -0.7422, 0.2378, 0.6265, -0.7422, 0.2378, 0.6265, -0.7422, 0.2377, 0.6266, -0.7422, 0.2378, 0.6265, -0.7422, 0.2378, 0.6266, -0.8235, 0.5428, -0.1649, -0.8235, 0.5429, -0.1648, -0.8235, 0.5428, -0.165, -0.8235, 0.5428, -0.1649, -0.8235, 0.5428, -0.165, -0.8235, 0.5429, -0.1648, -0.6067, 0.752, -0.2578, -0.6065, 0.7522, -0.2576, -0.6065, 0.7522, -0.2575, -0.6067, 0.752, -0.2578, -0.6065, 0.7522, -0.2575, -0.6065, 0.7521, -0.2577, -0.9238, 0.3786, 0.05711, -0.9237, 0.3789, 0.05704, -0.9236, 0.3791, 0.05715, -0.9238, 0.3786, 0.05711, -0.9236, 0.3791, 0.05715, -0.9238, 0.3787, 0.05701, -0.4234, 0.06767, 0.9034, -0.4234, 0.06766, 0.9034, -0.4234, 0.06768, 0.9034, -0.4234, 0.06767, 0.9034, -0.4234, 0.06768, 0.9034, -0.4234, 0.06768, 0.9034, -0.4937, -0.486, -0.7211, -0.4941, -0.486, -0.7209, -0.4941, -0.486, -0.7209, -0.4937, -0.486, -0.7211, -0.4941, -0.486, -0.7209, -0.4936, -0.4862, -0.7211, -0.4523, -0.559, -0.695, -0.4523, -0.559, -0.695, -0.4523, -0.5589, -0.695, -0.4523, -0.559, -0.695, -0.4523, -0.5589, -0.695, -0.4523, -0.559, -0.695, -0.2466, -0.4067, -0.8796, -0.2466, -0.4067, -0.8796, -0.2466, -0.4065, -0.8797, -0.2466, -0.4067, -0.8796, -0.2466, -0.4065, -0.8797, -0.2466, -0.4067, -0.8797, -0.3939, -0.4489, -0.8021, -0.3939, -0.4487, -0.8022, -0.394, -0.4485, -0.8023, -0.3939, -0.4489, -0.8021, -0.394, -0.4485, -0.8023, -0.3938, -0.4487, -0.8022, -0.4079, -0.6057, -0.6831, -0.4079, -0.6057, -0.6831, -0.4078, -0.6058, -0.6832, -0.4079, -0.6057, -0.6831, -0.4078, -0.6058, -0.6832, -0.408, -0.6057, -0.6831, 0.8917, -0.2899, 0.3476, 0.8916, -0.2898, 0.3479, 0.8916, -0.2897, 0.3481, 0.8917, -0.2899, 0.3476, 0.8916, -0.2897, 0.3481, 0.8916, -0.2897, 0.348, 0.7993, -0.4011, 0.4474, 0.799, -0.4012, 0.4479, 0.799, -0.4011, 0.448, 0.7993, -0.4011, 0.4474, 0.799, -0.4011, 0.448, 0.799, -0.4012, 0.4479, 0.7913, -0.4358, 0.4289, 0.7913, -0.4358, 0.4289, 0.7913, -0.4358, 0.4289, 0.7913, -0.4358, 0.4289, 0.7913, -0.4358, 0.4289, 0.7913, -0.4358, 0.4288, 0.7908, -0.4811, 0.3784, 0.7908, -0.4811, 0.3784, 0.7908, -0.4811, 0.3785, 0.7908, -0.4811, 0.3784, 0.7908, -0.4811, 0.3785, 0.7908, -0.4811, 0.3784, 0.9394, -0.3368, 0.06359, 0.9393, -0.337, 0.06377, 0.9394, -0.3369, 0.06382, 0.9394, -0.3368, 0.06359, 0.9394, -0.3369, 0.06382, 0.9393, -0.337, 0.06376, 0.9358, -0.3477, 0.05825, 0.9358, -0.3477, 0.05823, 0.9358, -0.3477, 0.05827, 0.9358, -0.3477, 0.05825, 0.9358, -0.3477, 0.05827, 0.9358, -0.3477, 0.05823, 0.9345, -0.3514, 0.05625, 0.9345, -0.3514, 0.05625, 0.9345, -0.3514, 0.05627, 0.9345, -0.3514, 0.05625, 0.9345, -0.3514, 0.05627, 0.9345, -0.3514, 0.05627, -0.1773, -0.7014, -0.6904, -0.2377, -0.4184, -0.8766, -0.2211, -0.5153, -0.828, -0.1773, -0.7014, -0.6904, -0.2211, -0.5153, -0.828, -0.1505, -0.7824, -0.6043, -0.2419, -0.4129, -0.878, -0.2419, -0.4129, -0.878, -0.2421, -0.4129, -0.878, -0.2419, -0.4129, -0.878, -0.2421, -0.4129, -0.878, -0.242, -0.4129, -0.878, -0.2431, -0.4112, -0.8785, -0.2431, -0.4112, -0.8785, -0.2433, -0.4113, -0.8784, -0.2431, -0.4112, -0.8785, -0.2433, -0.4113, -0.8784, -0.2434, -0.4113, -0.8784, 0.2004, -0.2668, -0.9427, -0.5637, 0.7864, -0.2526, -0.5924, 0.7547, -0.2821, 0.2004, -0.2668, -0.9427, -0.5924, 0.7547, -0.2821, 0.2545, 0.9063, -0.3375, -0.6069, 0.7508, -0.2606, -0.6066, 0.751, -0.2609, -0.6072, 0.7506, -0.2605, -0.6069, 0.7508, -0.2606, -0.6072, 0.7506, -0.2605, -0.607, 0.7508, -0.2605, -0.6069, 0.7511, -0.2597, -0.6069, 0.7511, -0.2597, -0.6069, 0.751, -0.2601, -0.6069, 0.7511, -0.2597, -0.6069, 0.751, -0.2601, -0.607, 0.7511, -0.2598, 0.2362, 0.859, 0.4543, 0.2267, 0.8631, 0.4514, 0.2213, 0.8687, 0.4431, 0.2362, 0.859, 0.4543, 0.2213, 0.8687, 0.4431, 0.2091, 0.859, 0.4674, 0.2378, 0.8594, 0.4526, 0.2378, 0.8594, 0.4526, 0.2378, 0.8594, 0.4526, 0.2378, 0.8594, 0.4526, 0.2378, 0.8594, 0.4526, 0.2378, 0.8594, 0.4526, 0.2418, 0.8581, 0.453, 0.2418, 0.8581, 0.453, 0.2418, 0.8581, 0.453, 0.2418, 0.8581, 0.453, 0.2418, 0.8581, 0.453, 0.2418, 0.8581, 0.453, -0.3588, 0.8807, 0.3093, -0.3543, 0.8825, 0.3093, -0.359, 0.88, 0.3109, -0.3588, 0.8807, 0.3093, -0.359, 0.88, 0.3109, -0.3602, 0.8798, 0.3102, -0.3564, 0.8794, 0.3158, -0.3664, 0.8765, 0.3124, -0.3581, 0.8797, 0.313, -0.3564, 0.8794, 0.3158, -0.3581, 0.8797, 0.313, -0.3594, 0.8799, 0.3107, -0.3586, 0.8809, 0.3091, -0.3558, 0.8815, 0.3104, -0.3584, 0.8803, 0.3109, -0.3586, 0.8809, 0.3091, -0.3584, 0.8803, 0.3109, -0.3584, 0.8803, 0.3109, 0.3593, -0.8789, -0.3138, 0.3595, -0.8787, -0.314, 0.3594, -0.8788, -0.3139, 0.3593, -0.8789, -0.3138, 0.3594, -0.8788, -0.3139, 0.3594, -0.8788, -0.3139, 0.3587, -0.8787, -0.3149, 0.3588, -0.8786, -0.315, 0.3587, -0.8787, -0.3149, 0.3587, -0.8787, -0.3149, 0.3587, -0.8787, -0.3149, 0.3587, -0.8787, -0.3149, 0.8002, -0.4152, 0.4328, 0.8002, -0.4152, 0.4328, 0.8001, -0.4152, 0.433, 0.8002, -0.4152, 0.4328, 0.8001, -0.4152, 0.433, 0.8002, -0.4152, 0.4328, 0.7997, -0.4095, 0.439, 0.7998, -0.4095, 0.439, 0.7999, -0.4095, 0.4388, 0.7997, -0.4095, 0.439, 0.7999, -0.4095, 0.4388, 0.7998, -0.4095, 0.439, 0.7995, -0.407, 0.4417, 0.7995, -0.407, 0.4416, 0.7996, -0.407, 0.4416, 0.7995, -0.407, 0.4417, 0.7996, -0.407, 0.4416, 0.7995, -0.407, 0.4416, -0.3826, -0.4585, -0.8021, -0.3827, -0.4583, -0.8022, -0.3827, -0.4584, -0.8021, -0.3826, -0.4585, -0.8021, -0.3827, -0.4584, -0.8021, -0.3827, -0.4583, -0.8022, -0.3873, -0.4544, -0.8022, -0.3876, -0.4535, -0.8026, -0.3873, -0.4544, -0.8022, -0.3873, -0.4544, -0.8022, -0.3873, -0.4544, -0.8022, -0.3873, -0.4544, -0.8022, -0.3892, -0.4527, -0.8022, -0.3892, -0.4527, -0.8022, -0.389, -0.4533, -0.802, -0.3892, -0.4527, -0.8022, -0.389, -0.4533, -0.802, -0.3892, -0.4527, -0.8022, -0.8273, 0.5328, -0.1781, -0.8272, 0.5329, -0.1781, -0.8271, 0.5331, -0.178, -0.8273, 0.5328, -0.1781, -0.8271, 0.5331, -0.178, -0.8272, 0.5329, -0.1781, -0.8258, 0.5369, -0.1724, -0.8258, 0.5369, -0.1724, -0.8258, 0.5369, -0.1724, -0.8257, 0.5371, -0.1726, -0.8257, 0.5371, -0.1726, -0.8257, 0.5371, -0.1726, -0.825, 0.5388, -0.1703, -0.825, 0.5388, -0.1703, -0.8251, 0.5388, -0.1704, -0.825, 0.5388, -0.1703, -0.8251, 0.5388, -0.1704, -0.8251, 0.5388, -0.1703, 0.2842, 0.4547, 0.8441, 0.2841, 0.4547, 0.8441, 0.2838, 0.4548, 0.8441, 0.2842, 0.4547, 0.8441, 0.2838, 0.4548, 0.8441, 0.2841, 0.4547, 0.8441, 0.2761, 0.4616, 0.843, 0.2761, 0.4616, 0.843, 0.2761, 0.4616, 0.843, 0.2761, 0.4616, 0.843, 0.2761, 0.4616, 0.843, 0.2762, 0.4616, 0.843, 0.2728, 0.4642, 0.8427, 0.2728, 0.4644, 0.8426, 0.2728, 0.4644, 0.8426, 0.2728, 0.4642, 0.8427, 0.2728, 0.4644, 0.8426, 0.2728, 0.4644, 0.8426, -0.4226, 0.7932, 0.4384, -0.4225, 0.7933, 0.4384, -0.4224, 0.7935, 0.4382, -0.4226, 0.7932, 0.4384, -0.4224, 0.7935, 0.4382, -0.4225, 0.7933, 0.4383, -0.4231, 0.7933, 0.4378, -0.4232, 0.7931, 0.438, -0.4231, 0.7933, 0.4377, -0.4231, 0.7933, 0.4378, -0.4231, 0.7933, 0.4377, -0.4231, 0.7933, 0.4378, -0.4234, 0.7933, 0.4375, -0.4234, 0.7933, 0.4376, -0.4233, 0.7933, 0.4375, -0.4234, 0.7933, 0.4375, -0.4233, 0.7933, 0.4375, -0.4233, 0.7933, 0.4375, 0.4224, -0.7932, -0.4387, 0.4223, -0.7932, -0.4387, 0.4223, -0.7932, -0.4387, 0.4224, -0.7932, -0.4387, 0.4223, -0.7932, -0.4387, 0.4223, -0.7932, -0.4387, 0.4255, -0.7909, -0.4399, 0.4255, -0.7909, -0.4399, 0.4255, -0.7909, -0.4399, 0.4255, -0.7909, -0.4399, 0.4255, -0.7909, -0.4399, 0.4255, -0.7909, -0.4399, 0.795, -0.4508, 0.4058, 0.795, -0.4508, 0.4058, 0.795, -0.4508, 0.4059, 0.795, -0.4508, 0.4058, 0.795, -0.4508, 0.4059, 0.795, -0.4508, 0.4058, 0.7935, -0.444, 0.4162, 0.7934, -0.4442, 0.4161, 0.7935, -0.4442, 0.416, 0.7935, -0.444, 0.4162, 0.7935, -0.4442, 0.416, 0.7935, -0.4442, 0.416, 0.793, -0.4427, 0.4185, 0.7931, -0.4427, 0.4185, 0.7931, -0.4426, 0.4184, 0.793, -0.4427, 0.4185, 0.7931, -0.4426, 0.4184, 0.7931, -0.4426, 0.4184, -0.4489, -0.5609, -0.6956, -0.4489, -0.5609, -0.6956, -0.4492, -0.5603, -0.6959, -0.4489, -0.5609, -0.6956, -0.4492, -0.5603, -0.6959, -0.4487, -0.561, -0.6956, -0.4504, -0.56, -0.6954, -0.4504, -0.56, -0.6953, -0.4502, -0.5601, -0.6954, -0.4504, -0.56, -0.6954, -0.4502, -0.5601, -0.6954, -0.4504, -0.5601, -0.6953, -0.4508, -0.5598, -0.6953, -0.4508, -0.5598, -0.6953, -0.4508, -0.5598, -0.6953, -0.4508, -0.5598, -0.6953, -0.4508, -0.5598, -0.6953, -0.4508, -0.5598, -0.6953, -0.9255, 0.3751, 0.05299, -0.9254, 0.3754, 0.05314, -0.9254, 0.3753, 0.05279, -0.9255, 0.3751, 0.05299, -0.9254, 0.3753, 0.05279, -0.9254, 0.3753, 0.05313, -0.9246, 0.3769, 0.05487, -0.9246, 0.3769, 0.05486, -0.9247, 0.3768, 0.05466, -0.9246, 0.3769, 0.05487, -0.9247, 0.3768, 0.05466, -0.9247, 0.3767, 0.05455, -0.9245, 0.3773, 0.0553, -0.9245, 0.3773, 0.05529, -0.9245, 0.3772, 0.05529, -0.9245, 0.3773, 0.0553, -0.9245, 0.3772, 0.05529, -0.9245, 0.3773, 0.05531, 0.2504, 0.2862, 0.9248, 0.2504, 0.2863, 0.9249, 0.2504, 0.2862, 0.9248, 0.2504, 0.2862, 0.9248, 0.2504, 0.2862, 0.9248, 0.2504, 0.2863, 0.9249, 0.2376, 0.2968, 0.9249, 0.2376, 0.2968, 0.9249, 0.2377, 0.2968, 0.9249, 0.2376, 0.2968, 0.9249, 0.2377, 0.2968, 0.9249, 0.2376, 0.2968, 0.9249, 0.2347, 0.2995, 0.9248, 0.2346, 0.2992, 0.9249, 0.2346, 0.2992, 0.9249, 0.2347, 0.2995, 0.9248, 0.2346, 0.2992, 0.9249, 0.2346, 0.2992, 0.9249, -0.4467, 0.6982, 0.5594, -0.4467, 0.6982, 0.5594, -0.4467, 0.6982, 0.5594, -0.4467, 0.6982, 0.5594, -0.4467, 0.6982, 0.5594, -0.4467, 0.6983, 0.5594, -0.4547, 0.698, 0.5532, -0.4547, 0.698, 0.5532, -0.4547, 0.698, 0.5532, -0.4547, 0.698, 0.5532, -0.4547, 0.698, 0.5532, -0.4547, 0.698, 0.5532, -0.4563, 0.698, 0.5519, -0.4563, 0.698, 0.5519, -0.4563, 0.698, 0.5519, -0.4563, 0.698, 0.5519, -0.4563, 0.698, 0.5519, -0.4563, 0.698, 0.5519, 0.4469, -0.6974, -0.5603, 0.4469, -0.6974, -0.5603, 0.4469, -0.6973, -0.5603, 0.4469, -0.6974, -0.5603, 0.4469, -0.6973, -0.5603, 0.4469, -0.6974, -0.5603, 0.4591, -0.6909, -0.5585, 0.459, -0.6909, -0.5585, 0.4591, -0.6909, -0.5585, 0.4591, -0.6909, -0.5585, 0.4591, -0.6909, -0.5585, 0.4591, -0.6909, -0.5585, 0.8334, -0.4548, 0.314, 0.8334, -0.4548, 0.314, 0.8334, -0.4548, 0.314, 0.8334, -0.4548, 0.314, 0.8334, -0.4548, 0.314, 0.8334, -0.4548, 0.314, 0.7947, -0.4955, 0.3505, 0.7947, -0.4955, 0.3505, 0.7948, -0.4955, 0.3505, 0.7947, -0.4955, 0.3505, 0.7948, -0.4955, 0.3505, 0.7947, -0.4955, 0.3505, 0.7937, -0.4916, 0.3582, 0.7937, -0.4916, 0.3582, 0.7938, -0.4916, 0.3582, 0.7937, -0.4916, 0.3582, 0.7938, -0.4916, 0.3582, 0.7938, -0.4916, 0.3582, -0.4195, -0.6245, -0.6588, -0.4197, -0.6243, -0.6589, -0.4193, -0.6246, -0.6588, -0.4195, -0.6245, -0.6588, -0.4193, -0.6246, -0.6588, -0.4197, -0.6243, -0.6588, -0.4123, -0.6265, -0.6614, -0.4123, -0.6266, -0.6614, -0.4123, -0.6266, -0.6614, -0.4123, -0.6265, -0.6614, -0.4123, -0.6266, -0.6614, -0.4123, -0.6265, -0.6614, -0.4095, -0.6274, -0.6623, -0.4095, -0.6274, -0.6623, -0.4095, -0.6274, -0.6623, -0.4095, -0.6274, -0.6623, -0.4095, -0.6274, -0.6623, -0.4095, -0.6274, -0.6623, -0.8788, 0.3203, 0.3538, -0.8788, 0.3202, 0.3539, -0.8788, 0.3203, 0.3538, -0.8788, 0.3203, 0.3538, -0.8788, 0.3203, 0.3538, -0.8787, 0.3204, 0.3538, -0.8807, 0.3179, 0.3512, -0.8807, 0.3179, 0.3511, -0.8807, 0.318, 0.3511, -0.8807, 0.3179, 0.3512, -0.8807, 0.318, 0.3511, -0.8807, 0.3181, 0.3509, -0.8814, 0.3169, 0.3503, -0.8814, 0.317, 0.3502, -0.8814, 0.317, 0.3502, -0.8814, 0.3169, 0.3503, -0.8814, 0.317, 0.3502, -0.8814, 0.317, 0.3501, 0.06401, 0.1941, 0.9789, 0.0637, 0.1945, 0.9788, 0.06362, 0.1945, 0.9788, 0.06401, 0.1941, 0.9789, 0.06362, 0.1945, 0.9788, 0.0637, 0.1945, 0.9788, 0.2235, 0.2257, 0.9482, 0.2235, 0.2257, 0.9482, 0.2235, 0.2257, 0.9482, 0.2235, 0.2257, 0.9482, 0.2235, 0.2257, 0.9482, 0.2235, 0.2257, 0.9482, 0.2156, 0.2319, 0.9485, 0.2156, 0.2319, 0.9485, 0.2156, 0.2319, 0.9485, 0.2156, 0.2319, 0.9485, 0.2156, 0.2319, 0.9485, 0.2156, 0.2319, 0.9485, -0.4586, 0.6084, 0.6477, -0.4586, 0.6084, 0.6477, -0.4586, 0.6084, 0.6477, -0.4586, 0.6084, 0.6477, -0.4586, 0.6084, 0.6477, -0.4586, 0.6084, 0.6477, -0.4642, 0.6083, 0.6439, -0.4642, 0.6083, 0.6439, -0.4642, 0.6083, 0.6439, -0.4642, 0.6083, 0.6439, -0.4642, 0.6083, 0.6439, -0.4642, 0.6083, 0.6439, -0.4669, 0.6082, 0.642, -0.4669, 0.6081, 0.642, -0.4669, 0.6082, 0.642, -0.4669, 0.6082, 0.642, -0.4669, 0.6082, 0.642, -0.4669, 0.6082, 0.642, 0.4536, -0.6121, -0.6477, 0.4461, -0.6218, -0.6437, 0.4601, -0.6192, -0.6363, 0.4536, -0.6121, -0.6477, 0.4601, -0.6192, -0.6363, 0.4755, -0.595, -0.648, 0.4401, -0.5711, -0.6929, 0.4257, -0.6171, -0.6618, 0.4898, -0.6335, -0.5989, 0.4401, -0.5711, -0.6929, 0.4898, -0.6335, -0.5989, 0.5144, -0.5396, -0.6665, -0.4153, -0.6319, -0.6544, -0.4153, -0.6318, -0.6544, -0.4152, -0.6319, -0.6544, -0.4153, -0.6319, -0.6544, -0.4152, -0.6319, -0.6544, -0.4153, -0.6319, -0.6544, 0.7853, -0.5096, 0.3515, 0.7853, -0.5096, 0.3515, 0.7854, -0.5095, 0.3514, 0.7853, -0.5096, 0.3515, 0.7854, -0.5095, 0.3514, 0.7854, -0.5096, 0.3515, 0.7865, -0.5139, 0.3426, 0.7864, -0.514, 0.3427, 0.7864, -0.5139, 0.3428, 0.7865, -0.5139, 0.3426, 0.7864, -0.5139, 0.3428, 0.7864, -0.5138, 0.3427, 0.8008, -0.5335, 0.2723, 0.8008, -0.5335, 0.2722, 0.8008, -0.5335, 0.2722, 0.8008, -0.5335, 0.2723, 0.8008, -0.5335, 0.2722, 0.8008, -0.5335, 0.2722, -0.4487, -0.5601, -0.6964, -0.4488, -0.5601, -0.6964, -0.4487, -0.5601, -0.6964, -0.4487, -0.5601, -0.6964, -0.4487, -0.5601, -0.6964, -0.4487, -0.5601, -0.6964, 0.7912, -0.4572, 0.4062, 0.7912, -0.4572, 0.4062, 0.7912, -0.4572, 0.4062, 0.7912, -0.4572, 0.4062, 0.7912, -0.4572, 0.4062, 0.7912, -0.4572, 0.4062, -0.3792, -0.4563, -0.805, -0.3793, -0.4562, -0.805, -0.379, -0.4559, -0.8053, -0.3792, -0.4563, -0.805, -0.379, -0.4559, -0.8053, -0.3792, -0.4563, -0.805, 0.7964, -0.4181, 0.4369, 0.7962, -0.4183, 0.4371, 0.7962, -0.4183, 0.4371, 0.7964, -0.4181, 0.4369, 0.7962, -0.4183, 0.4371, 0.7963, -0.4183, 0.437, 0.3218, -0.8763, -0.3584, -0.2334, -0.419, -0.8774, -0.2334, -0.4191, -0.8774, 0.3218, -0.8763, -0.3584, -0.2334, -0.4191, -0.8774, 0.133, 0.2221, -0.9659, 0.9412, -0.3343, 0.04789, 0.9412, -0.3343, 0.04787, 0.9412, -0.3343, 0.04788, 0.9412, -0.3343, 0.04789, 0.9412, -0.3343, 0.04788, 0.9412, -0.3343, 0.04789, 0.7822, -0.498, 0.3745, 0.7822, -0.498, 0.3744, 0.7822, -0.498, 0.3745, 0.7822, -0.498, 0.3745, 0.7822, -0.498, 0.3745, 0.7822, -0.498, 0.3745, 0.787, -0.4406, 0.4319, 0.787, -0.4406, 0.4319, 0.787, -0.4406, 0.4319, 0.787, -0.4406, 0.4319, 0.787, -0.4406, 0.4319, 0.787, -0.4406, 0.4319, 0.7948, -0.4025, 0.4542, 0.7948, -0.4025, 0.4542, 0.7948, -0.4025, 0.4542, 0.7948, -0.4025, 0.4542, 0.7948, -0.4025, 0.4542, 0.7948, -0.4025, 0.4542, -0.3814, -0.6362, -0.6707, -0.3813, -0.6362, -0.6707, -0.3813, -0.6362, -0.6707, -0.3814, -0.6362, -0.6707, -0.3813, -0.6362, -0.6707, -0.3813, -0.6362, -0.6707, -0.3917, -0.4454, -0.8051, -0.3917, -0.4454, -0.8051, -0.3917, -0.4454, -0.8051, -0.3917, -0.4454, -0.8051, -0.3917, -0.4454, -0.8051, -0.3917, -0.4454, -0.8051, -0.2434, -0.4059, -0.8809, -0.2434, -0.4058, -0.8809, -0.2435, -0.4058, -0.8809, -0.2434, -0.4059, -0.8809, -0.2435, -0.4058, -0.8809, -0.2435, -0.4058, -0.8809, -0.4526, -0.5579, -0.6956, -0.4526, -0.558, -0.6956, -0.4526, -0.558, -0.6956, -0.4526, -0.5579, -0.6956, -0.4526, -0.558, -0.6956, -0.4526, -0.5579, -0.6956, 0.4527, -0.6442, -0.6165, 0.4722, -0.6376, -0.6087, 0.4684, -0.6297, -0.6197, 0.4527, -0.6442, -0.6165, 0.4684, -0.6297, -0.6197, 0.4571, -0.6213, -0.6364, 0.4563, -0.704, -0.5443, 0.4563, -0.704, -0.5443, 0.4563, -0.704, -0.5443, 0.4563, -0.704, -0.5443, 0.4563, -0.704, -0.5443, 0.4563, -0.704, -0.5443, 0.4229, -0.7956, -0.4337, 0.4229, -0.7956, -0.4337, 0.4229, -0.7956, -0.4337, 0.4229, -0.7956, -0.4337, 0.4229, -0.7956, -0.4337, 0.4229, -0.7956, -0.4337, 0.3582, -0.879, -0.3148, 0.3581, -0.879, -0.3148, 0.3581, -0.879, -0.3148, 0.3582, -0.879, -0.3148, 0.3581, -0.879, -0.3148, 0.3581, -0.879, -0.3148, 0.3584, -0.8788, -0.3151, 0.3584, -0.8788, -0.3151, 0.3584, -0.8788, -0.3151, 0.4153, -0.8092, -0.4155, 0.4154, -0.8089, -0.416, 0.4154, -0.809, -0.4159, 0.4472, -0.7323, -0.5136, 0.4473, -0.7322, -0.5136, 0.4473, -0.7322, -0.5136, 0.4623, -0.64, -0.6138, 0.4623, -0.64, -0.6138, 0.4623, -0.64, -0.6138, -0.7293, -0.4816, -0.4861, -0.7277, -0.4801, -0.4898, -0.7342, -0.473, -0.4871, -0.649, 0.03005, -0.7602, -0.649, 0.03005, -0.7602, -0.649, 0.03005, -0.7602, -0.7141, -0.3653, -0.5972, -0.7141, -0.3653, -0.5972, -0.7141, -0.3653, -0.5972, -0.4281, -0.1985, -0.8817, -0.428, -0.1985, -0.8817, -0.428, -0.1985, -0.8817, 0.9779, 0.1442, 0.1515, 0.9806, 0.1325, 0.1445, 0.9788, 0.1326, 0.1561, 0.5724, -0.6816, 0.4558, 0.5724, -0.6816, 0.4558, 0.5724, -0.6816, 0.4558, -0.5958, -0.6803, -0.4269, -0.5958, -0.6803, -0.4269, -0.5958, -0.6803, -0.4269, -0.1109, -0.2223, -0.9687, -0.1109, -0.2223, -0.9687, -0.1109, -0.2223, -0.9687, 0.9793, -0.1725, -0.1063, 0.9793, -0.1725, -0.1063, 0.9793, -0.1722, -0.1062, 0.3795, -0.5421, 0.7497, 0.3762, -0.5421, 0.7514, 0.3784, -0.5388, 0.7527, -0.6233, -0.4112, -0.6651, -0.6233, -0.4113, -0.6651, -0.6233, -0.4113, -0.6651, 0.1613, -0.3904, -0.9064, 0.1597, -0.3854, -0.9088, 0.1566, -0.3874, -0.9085, 0.8887, -0.3151, -0.333, 0.8887, -0.3151, -0.3329, 0.8887, -0.3151, -0.333, 0.6924, -0.3296, 0.6419, 0.6924, -0.3295, 0.6419, 0.6924, -0.3295, 0.6419, -0.1436, -0.8721, -0.4678, -0.1459, -0.8754, -0.4608, -0.1321, -0.8769, -0.4622, -0.7333, -0.4715, -0.4898, -0.7328, -0.4793, -0.483, -0.7279, -0.4809, -0.4888, 0.4765, -0.5525, -0.6839, 0.4765, -0.5525, -0.6839, 0.4765, -0.5525, -0.6839, -0.3806, -0.8137, -0.4395, -0.3806, -0.8137, -0.4394, -0.3806, -0.8137, -0.4395, -0.7141, -0.3653, -0.5972, -0.7141, -0.3653, -0.5972, -0.7141, -0.3653, -0.5972, 0.465, -0.681, -0.5657, 0.465, -0.681, -0.5657, 0.465, -0.681, -0.5657, 0.4437, -0.7412, -0.5037, 0.4437, -0.7412, -0.5037, 0.4437, -0.7412, -0.5037, 0.4788, -0.6323, -0.609, 0.4788, -0.6323, -0.609, 0.4788, -0.6323, -0.609, 0.646, -0.1583, 0.7467, 0.646, -0.1582, 0.7467, 0.646, -0.1582, 0.7467, 0.648, -0.157, 0.7453, 0.6456, -0.1583, 0.7471, 0.6456, -0.1526, 0.7483, 0.4184, -0.8069, -0.417, 0.4161, -0.8079, -0.4173, 0.4168, -0.8086, -0.4152, 0.4315, -0.7825, -0.4489, 0.4315, -0.7825, -0.4489, 0.4315, -0.7825, -0.4489, -0.7532, 0.01322, -0.6577, -0.7531, 0.01322, -0.6577, -0.7531, 0.01321, -0.6578, -0.7532, 0.01298, -0.6577, -0.7531, 0.01321, -0.6578, -0.7531, 0.01322, -0.6577, 0.4801, 0.2374, 0.8445, 0.4768, 0.2395, 0.8457, 0.4804, 0.24, 0.8435, 0.4771, 0.2372, 0.8462, 0.477, 0.2412, 0.8452, 0.4809, 0.2383, 0.8438, 0.4378, -0.7715, -0.4616, 0.4378, -0.7715, -0.4616, 0.4378, -0.7715, -0.4616, 0.3611, -0.8766, -0.3181, 0.3611, -0.8766, -0.3181, 0.3611, -0.8766, -0.3181, 0.3601, -0.8781, -0.3151, 0.3575, -0.8838, -0.302, 0.3681, -0.8765, -0.3104, -0.5423, 0.1191, -0.8317, -0.5385, 0.1206, -0.8339, -0.5417, 0.1238, -0.8314, -0.5391, 0.1193, -0.8338, -0.5391, 0.1193, -0.8338, -0.5391, 0.1193, -0.8338, 0.9812, -0.04473, 0.1878, 0.9812, -0.04473, 0.1878, 0.9812, -0.0446, 0.1879, 0.9812, -0.04453, 0.188, 0.9812, -0.04453, 0.188, 0.9812, -0.04453, 0.188, 0.3533, -0.8841, -0.3059, 0.3644, -0.8792, -0.3069, 0.3563, -0.8799, -0.3144, 0.9349, -0.3533, 0.03404, 0.9349, -0.3533, 0.03404, 0.9349, -0.3533, 0.03404, 0.9349, -0.3533, 0.03404, 0.2545, 0.9063, -0.3375, 0.133, 0.2221, -0.9659, 0.2004, -0.2668, -0.9427, 0.133, 0.2221, -0.9659, 0.8826, 0.271, -0.3842, 0.3218, -0.8763, -0.3584, 0.723, 0.3729, -0.5816, 0.723, 0.3729, -0.5816, 0.723, 0.3729, -0.5816, 0.2545, 0.9063, -0.3375, 0.8826, 0.271, -0.3842, 0.133, 0.2221, -0.9659, 0.8464, 0.3545, -0.3974, 0.8065, 0.4032, -0.4324, 0.8464, 0.3545, -0.3974])] * 3)])

# ---- objects
ob_savanna_026_0_001 = bpy.data.objects.new('Savanna.026_0.001', me_savanna_026_0_001)

# ---- transforms, parenting, visibility, modifiers, constraints
ob_savanna_026_0_001.location = (0.0, 0.0, -1.192e-07)
ob_savanna_026_0_001.rotation_mode = 'QUATERNION'
ob_savanna_026_0_001.rotation_quaternion = (0.7071, -0.7071, 0.0, 0.0)
ob_savanna_026_0_001.scale = (9.103, 9.103, 9.103)

# ---- collection membership
scene.collection.objects.link(ob_savanna_026_0_001)

# ---- scene / render settings (as saved in the file)
scene.frame_start = 1; scene.frame_end = 250; scene.frame_set(1)
scene.render.engine = 'BLENDER_EEVEE_NEXT'
scene.cycles.sampling_pattern = 'TABULATED_SOBOL'
bpy.context.view_layer.update()

# ---- added for rendering (the .blend has no active camera and no usable light): camera, sun
cam_auto = bpy.data.cameras.new('AutoCamera')
cam_auto.lens = 50.0
cam_auto.sensor_width = 36.0
cam_auto.clip_end = 1000.0
ob_auto_camera = bpy.data.objects.new('AutoCamera', cam_auto)
scene.collection.objects.link(ob_auto_camera)
ob_auto_camera.location = (0.724651, -0.919133, 1.02138)
ob_auto_camera.rotation_euler = (1.09748, -7.21219e-08, 0.694738)
scene.camera = ob_auto_camera
light_auto_sun = bpy.data.lights.new('AutoSun', 'SUN')
light_auto_sun.energy = 3.0
light_auto_sun.angle = 0.0523599
ob_auto_sun = bpy.data.objects.new('AutoSun', light_auto_sun)
scene.collection.objects.link(ob_auto_sun)
ob_auto_sun.rotation_euler = (0.872665, 0.174533, 0.523599)
bpy.context.view_layer.update()
